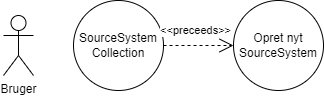

The diagram above was exported from draw.io. Its source (the exported page's mxGraphModel, read from the mxfile embedded in the PNG):
<mxGraphModel dx="813" dy="515" grid="1" gridSize="10" guides="1" tooltips="1" connect="1" arrows="1" fold="1" page="1" pageScale="1" pageWidth="1169" pageHeight="827" math="0" shadow="0">
  <root>
    <mxCell id="0" />
    <mxCell id="1" parent="0" />
    <mxCell id="I_9Rt8Y0CtI_G3xA56-m-1" value="Opret nyt SourceSystem" style="ellipse;whiteSpace=wrap;html=1;" parent="1" vertex="1">
      <mxGeometry x="430" y="150" width="90" height="90" as="geometry" />
    </mxCell>
    <mxCell id="I_9Rt8Y0CtI_G3xA56-m-4" value="Bruger" style="shape=umlActor;verticalLabelPosition=bottom;verticalAlign=top;html=1;" parent="1" vertex="1">
      <mxGeometry x="200" y="165" width="30" height="60" as="geometry" />
    </mxCell>
    <mxCell id="CSmiiDlfJ__KIGZuHhiu-1" value="SourceSystem&lt;br&gt;Collection" style="ellipse;whiteSpace=wrap;html=1;" vertex="1" parent="1">
      <mxGeometry x="270" y="150" width="90" height="90" as="geometry" />
    </mxCell>
    <mxCell id="kSUiNZjsPbzO0Zouv8ky-1" value="&amp;lt;&amp;lt;preceeds&amp;gt;&amp;gt;" style="endArrow=open;endSize=12;dashed=1;html=1;rounded=0;entryX=0;entryY=0.5;entryDx=0;entryDy=0;exitX=1;exitY=0.5;exitDx=0;exitDy=0;" edge="1" parent="1" source="CSmiiDlfJ__KIGZuHhiu-1" target="I_9Rt8Y0CtI_G3xA56-m-1">
      <mxGeometry x="-0.0909" y="15" width="160" relative="1" as="geometry">
        <mxPoint x="360" y="200" as="sourcePoint" />
        <mxPoint x="430.0000000000007" y="195" as="targetPoint" />
        <mxPoint as="offset" />
      </mxGeometry>
    </mxCell>
  </root>
</mxGraphModel>